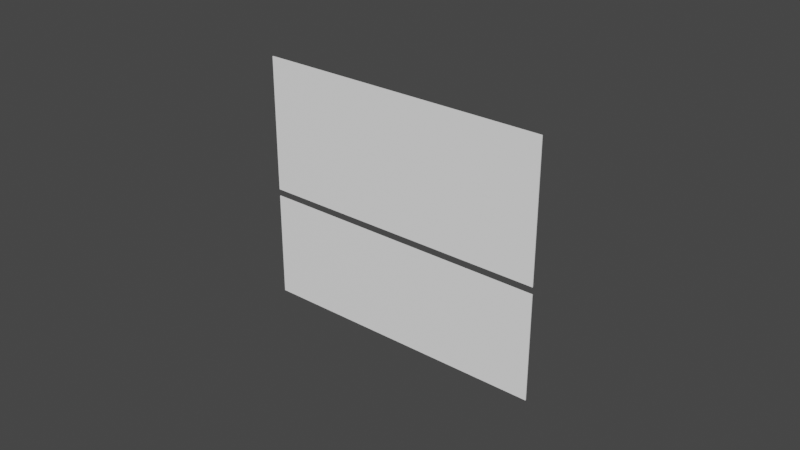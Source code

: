 # Source: int-regla-fraccionaria.blend  (saved by Blender 3.1.7; exported with 4.5.12 LTS)
import bpy
from mathutils import Matrix  # noqa: F401  (used for matrix-valued properties, if any)

bpy.ops.wm.read_factory_settings(use_empty=True)
scene = bpy.context.scene
scene.name = 'Scene'

# ---- collections
col_collection = bpy.data.collections.new('Collection'); scene.collection.children.link(col_collection)

# ---- materials (node trees are filled in below, after node groups)
mat_material_002 = bpy.data.materials.new('Material.002')
mat_material_002.use_transparent_shadow = False
mat_material_003 = bpy.data.materials.new('Material.003')
mat_material_003.use_transparent_shadow = False
mat_colorblanco_002 = bpy.data.materials.new('colorBlanco.002')
mat_colorblanco_002.use_transparent_shadow = False
mat_colorblanco_003 = bpy.data.materials.new('colorBlanco.003')
mat_colorblanco_003.use_transparent_shadow = False

# ---- material node trees
mat_material_002.use_nodes = True; mat_material_002.node_tree.nodes.clear()
_N = mat_material_002.node_tree.nodes; _L = mat_material_002.node_tree.links
n0 = _N.new('ShaderNodeBsdfPrincipled'); n0.name = 'Principled BSDF'; n0.location = (10, 300)
n0.distribution = 'GGX'
n0.subsurface_method = 'RANDOM_WALK_SKIN'
n0.inputs[0].default_value = (0.0, 0.0, 0.0, 1.0)
n0.inputs[3].default_value = 1.45
n0.inputs[27].default_value = (0.0, 0.0, 0.0, 1.0)
n0.inputs[28].default_value = 1.0
n1 = _N.new('ShaderNodeOutputMaterial'); n1.name = 'Material Output'; n1.location = (300, 300)
_L.new(n0.outputs[0], n1.inputs[0])
n1.is_active_output = True
mat_material_003.use_nodes = True; mat_material_003.node_tree.nodes.clear()
_N = mat_material_003.node_tree.nodes; _L = mat_material_003.node_tree.links
n0 = _N.new('ShaderNodeBsdfPrincipled'); n0.name = 'Principled BSDF'; n0.location = (10, 300)
n0.distribution = 'GGX'
n0.subsurface_method = 'RANDOM_WALK_SKIN'
n0.inputs[0].default_value = (0.0, 0.0, 0.0, 1.0)
n0.inputs[3].default_value = 1.45
n0.inputs[27].default_value = (0.0, 0.0, 0.0, 1.0)
n0.inputs[28].default_value = 1.0
n1 = _N.new('ShaderNodeOutputMaterial'); n1.name = 'Material Output'; n1.location = (300, 300)
_L.new(n0.outputs[0], n1.inputs[0])
n1.is_active_output = True
mat_colorblanco_002.use_nodes = True; mat_colorblanco_002.node_tree.nodes.clear()
_N = mat_colorblanco_002.node_tree.nodes; _L = mat_colorblanco_002.node_tree.links
n0 = _N.new('ShaderNodeBsdfPrincipled'); n0.name = 'Principled BSDF'; n0.location = (10, 300)
n0.distribution = 'GGX'
n0.subsurface_method = 'RANDOM_WALK_SKIN'
n0.inputs[0].default_value = (1.0, 1.0, 1.0, 0.0)
n0.inputs[3].default_value = 1.45
n0.inputs[27].default_value = (0.0, 0.0, 0.0, 1.0)
n0.inputs[28].default_value = 1.0
n1 = _N.new('ShaderNodeOutputMaterial'); n1.name = 'Material Output'; n1.location = (300, 300)
_L.new(n0.outputs[0], n1.inputs[0])
n1.is_active_output = True
mat_colorblanco_003.use_nodes = True; mat_colorblanco_003.node_tree.nodes.clear()
_N = mat_colorblanco_003.node_tree.nodes; _L = mat_colorblanco_003.node_tree.links
n0 = _N.new('ShaderNodeBsdfPrincipled'); n0.name = 'Principled BSDF'; n0.location = (10, 300)
n0.distribution = 'GGX'
n0.subsurface_method = 'RANDOM_WALK_SKIN'
n0.inputs[0].default_value = (1.0, 1.0, 1.0, 0.0)
n0.inputs[3].default_value = 1.45
n0.inputs[27].default_value = (0.0, 0.0, 0.0, 1.0)
n0.inputs[28].default_value = 1.0
n1 = _N.new('ShaderNodeOutputMaterial'); n1.name = 'Material Output'; n1.location = (300, 300)
_L.new(n0.outputs[0], n1.inputs[0])
n1.is_active_output = True

# ---- world
world_world = bpy.data.worlds.new('World'); scene.world = world_world
world_world.use_nodes = True; world_world.node_tree.nodes.clear()
_N = world_world.node_tree.nodes; _L = world_world.node_tree.links
n0 = _N.new('ShaderNodeOutputWorld'); n0.name = 'World Output'; n0.location = (300, 300)
n1 = _N.new('ShaderNodeBackground'); n1.name = 'Background'; n1.location = (10, 300)
n1.inputs[0].default_value = (0.05088, 0.05088, 0.05088, 1.0)
_L.new(n1.outputs[0], n0.inputs[0])
n0.is_active_output = True
world_world.color = (0.05088, 0.05088, 0.05088)
world_world.use_sun_shadow = False
world_world.sun_shadow_jitter_overblur = 0.0

# ---- meshes
me_cubo_005 = bpy.data.meshes.new('Cubo.005')
me_cubo_005.from_pydata([(0.1103, 0.00856, -0.00152), (0.1103, 0.00856, 0.002442), (0.1103, -0.009889, -0.00152), (0.1103, -0.009889, 0.002442), (-0.1293, 0.00856, -0.00152), (-0.1293, 0.00856, 0.002442), (-0.1293, -0.009889, -0.00152), (-0.1293, -0.009889, 0.002442)], [], [(0, 1, 3, 2), (2, 3, 7, 6), (6, 7, 5, 4), (4, 5, 1, 0), (2, 6, 4, 0), (7, 3, 1, 5)])
_uv = me_cubo_005.uv_layers.new(name='MapaUV')
_uv.uv.foreach_set('vector', [0.375, 0.0, 0.625, 0.0, 0.625, 0.25, 0.375, 0.25, 0.375, 0.25, 0.625, 0.25, 0.625, 0.5, 0.375, 0.5, 0.375, 0.5, 0.625, 0.5, 0.625, 0.75, 0.375, 0.75, 0.375, 0.75, 0.625, 0.75, 0.625, 1.0, 0.375, 1.0, 0.125, 0.5, 0.375, 0.5, 0.375, 0.75, 0.125, 0.75, 0.625, 0.5, 0.875, 0.5, 0.875, 0.75, 0.625, 0.75])
me_cubo_005.materials.append(mat_colorblanco_002)
me_cubo_005.use_remesh_fix_poles = True
me_cubo_005.use_remesh_preserve_attributes = False
me_cubo_005.update()
me_cubo_003 = bpy.data.meshes.new('Cubo.003')
me_cubo_003.from_pydata([(0.1103, 0.00856, -0.00152), (0.1103, 0.00856, 0.002442), (0.1103, -0.009889, -0.00152), (0.1103, -0.009889, 0.002442), (-0.1293, 0.00856, -0.00152), (-0.1293, 0.00856, 0.002442), (-0.1293, -0.009889, -0.00152), (-0.1293, -0.009889, 0.002442)], [], [(0, 1, 3, 2), (2, 3, 7, 6), (6, 7, 5, 4), (4, 5, 1, 0), (2, 6, 4, 0), (7, 3, 1, 5)])
_uv = me_cubo_003.uv_layers.new(name='MapaUV')
_uv.uv.foreach_set('vector', [0.375, 0.0, 0.625, 0.0, 0.625, 0.25, 0.375, 0.25, 0.375, 0.25, 0.625, 0.25, 0.625, 0.5, 0.375, 0.5, 0.375, 0.5, 0.625, 0.5, 0.625, 0.75, 0.375, 0.75, 0.375, 0.75, 0.625, 0.75, 0.625, 1.0, 0.375, 1.0, 0.125, 0.5, 0.375, 0.5, 0.375, 0.75, 0.125, 0.75, 0.625, 0.5, 0.875, 0.5, 0.875, 0.75, 0.625, 0.75])
me_cubo_003.materials.append(mat_colorblanco_003)
me_cubo_003.use_remesh_fix_poles = True
me_cubo_003.use_remesh_preserve_attributes = False
me_cubo_003.update()

# ---- curves / text
txt_text_004 = bpy.data.curves.new('Text.004', 'FONT')
txt_text_004.dimensions = '2D'
txt_text_004.body = 'Supongamos entonces que f(x) / g(x) es una función racional, si es \nimpropia podemos simplemente dividir y nos queda\n\nf (x) / g (x) = Q (x) + R (x) / g (x) \n\ndonde Q es un polinomio (el cociente de la división) y R (x) es el \nresto de la división (note que el grado del resto es menor que el del \ndivisor g (x)), de esta forma toda función racional se puede escribir \ncomo la suma de un polinomio con una función racional propia.\n'
txt_text_004.materials.append(mat_material_002)
txt_text_004.align_x = 'CENTER'
txt_text_005 = bpy.data.curves.new('Text.005', 'FONT')
txt_text_005.dimensions = '2D'
txt_text_005.body = 'Método de Integración fraccionaria parciales\n\nEste método permite integrar algunas de las funciones racionales, \nque difícilmente se pueden resolver mediante otros métodos\n de integración. La integración por fracciones parciales es un método \nalgebraico que permite descomponer una fracción racional \nen la suma de varias fracciones.\n\nLa idea del método es descomponer la función racional en \nfracciones simples que pueden calcularse por medio de técnicas \nya conocidas (de debe realizar la descomposición en fracciones \nparciales de la función racional considerada). \n'
txt_text_005.materials.append(mat_material_003)
txt_text_005.align_x = 'CENTER'

# ---- objects
ob_text_025 = bpy.data.objects.new('Text.025', txt_text_004)
ob_text_003 = bpy.data.objects.new('Text.003', txt_text_005)
ob_cubo_002 = bpy.data.objects.new('Cubo.002', me_cubo_005)
ob_cubo_003 = bpy.data.objects.new('Cubo.003', me_cubo_003)

# ---- transforms, parenting, visibility, modifiers, constraints
ob_text_025.location = (0.01399, 0.0, 1.695)
ob_text_025.rotation_euler = (1.571, -0.0, -3.142)
ob_text_025.scale = (0.1744, 0.1744, 0.1744)
ob_text_003.location = (0.01399, 0.0, 4.179)
ob_text_003.rotation_euler = (1.571, -0.0, -3.142)
ob_text_003.scale = (0.1744, 0.1744, 0.1744)
ob_cubo_002.location = (-0.1469, -0.008673, 0.9694)
ob_cubo_002.rotation_euler = (3.74e-06, 1.572, 3.921e-06)
ob_cubo_002.scale = (7.34, 0.4734, 327.8)
_m = ob_cubo_002.modifiers.new('Solidify', 'SOLIDIFY')
_m.offset = 1.0
ob_cubo_003.location = (-0.1469, -0.008673, 3.159)
ob_cubo_003.rotation_euler = (3.74e-06, 1.572, 3.921e-06)
ob_cubo_003.scale = (9.295, 0.4734, 327.8)
_m = ob_cubo_003.modifiers.new('Solidify', 'SOLIDIFY')
_m.offset = 1.0

# ---- collection membership
col_collection.objects.link(ob_text_025)
col_collection.objects.link(ob_text_003)
col_collection.objects.link(ob_cubo_002)
col_collection.objects.link(ob_cubo_003)

# ---- scene / render settings (as saved in the file)
scene.frame_start = 1; scene.frame_end = 250; scene.frame_set(0)
scene.render.engine = 'BLENDER_EEVEE_NEXT'
scene.cycles.sampling_pattern = 'TABULATED_SOBOL'
scene.cycles.use_light_tree = False
scene.view_settings.view_transform = 'Filmic'
bpy.context.view_layer.update()

# ---- added for rendering (the .blend has no active camera and no usable light): camera, sun
cam_auto = bpy.data.cameras.new('AutoCamera')
cam_auto.lens = 50.0
cam_auto.sensor_width = 36.0
cam_auto.clip_end = 1000.0
ob_auto_camera = bpy.data.objects.new('AutoCamera', cam_auto)
scene.collection.objects.link(ob_auto_camera)
ob_auto_camera.location = (9.83679, -11.7065, 10.0647)
ob_auto_camera.rotation_euler = (1.09748, -7.21219e-08, 0.694738)
scene.camera = ob_auto_camera
light_auto_sun = bpy.data.lights.new('AutoSun', 'SUN')
light_auto_sun.energy = 3.0
light_auto_sun.angle = 0.0523599
ob_auto_sun = bpy.data.objects.new('AutoSun', light_auto_sun)
scene.collection.objects.link(ob_auto_sun)
ob_auto_sun.rotation_euler = (0.872665, 0.174533, 0.523599)
bpy.context.view_layer.update()
